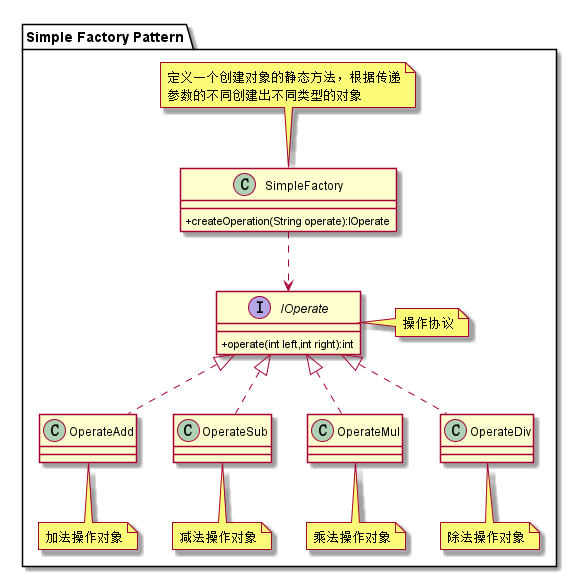

The diagram above was rendered by PlantUML. Its source (embedded in the PNG):
@startuml
skinparam classAttributeIconSize 0
package "Simple Factory Pattern"{
    interface IOperate{
        +operate(int left,int right):int
    }
    note right:操作协议
    class OperateAdd
    note bottom:加法操作对象
    class OperateAdd implements IOperate

    class OperateSub
    note bottom:减法操作对象
    class OperateSub implements IOperate

    class OperateMul
    note bottom:乘法操作对象
    class OperateMul implements IOperate

    class OperateDiv
    note bottom:除法操作对象
    class OperateDiv implements IOperate
    class SimpleFactory{
        +createOperation(String operate):IOperate
    }
    note top:定义一个创建对象的静态方法，根据传递\n参数的不同创建出不同类型的对象
    SimpleFactory..> IOperate
}
@enduml